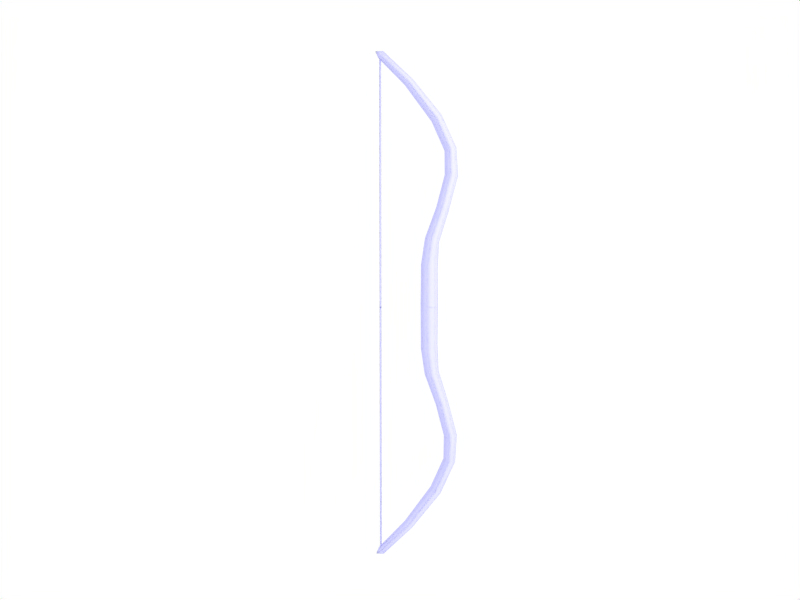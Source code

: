 # Source: bow1.blend  (saved by Blender 2.69.0; exported with 4.5.12 LTS)
import bpy
from mathutils import Matrix  # noqa: F401  (used for matrix-valued properties, if any)

bpy.ops.wm.read_factory_settings(use_empty=True)
scene = bpy.context.scene
scene.name = 'Scene'

# ---- collections
col_collection_1 = bpy.data.collections.new('Collection 1'); scene.collection.children.link(col_collection_1)

# ---- materials (node trees are filled in below, after node groups)
mat_material_017 = bpy.data.materials.new('Material.017')
mat_material_017.alpha_threshold = 0.0
mat_material_017.diffuse_color = (0.8, 0.8, 1.0, 1.0)
mat_material_017.roughness = 0.5
mat_material_017.specular_intensity = 0.0
mat_material_017.line_color = (0.0, 0.0, 0.0, 1.0)

# ---- material node trees

# ---- world
world_world = bpy.data.worlds.new('World'); scene.world = world_world
world_world.color = (1.0, 1.0, 1.0)
world_world.use_sun_shadow = False
world_world.sun_shadow_jitter_overblur = 0.0
world_world.cycles.sampling_method = 'MANUAL'
world_world.cycles.sample_map_resolution = 256

# ---- cameras
cam_camera = bpy.data.cameras.new('Camera')
cam_camera.passepartout_alpha = 0.2
cam_camera.clip_end = 100.0
cam_camera.lens = 35.0
cam_camera.sensor_width = 32.0
cam_camera.sensor_height = 18.0
cam_camera.ortho_scale = 7.314
cam_camera.show_passepartout = False
cam_camera.show_safe_areas = True
cam_camera.dof.focus_distance = 0.0
cam_camera.dof.aperture_fstop = 128.0

# ---- lights
light_spot = bpy.data.lights.new('Spot', 'POINT')
light_spot.transmission_factor = 0.0
light_spot.cutoff_distance = 30.0
light_spot.energy = 100.0
light_spot.shadow_buffer_clip_start = 1.001
light_spot.shadow_soft_size = 1.0
light_spot.shadow_maximum_resolution = 0.006
light_spot.use_absolute_resolution = True
light_spot.cycles.use_multiple_importance_sampling = False

# ---- meshes
me_cylinder_007 = bpy.data.meshes.new('Cylinder.007')
me_cylinder_007.from_pydata([(0.04382, 0.001477, 0.1464), (0.0297, -0.02898, 0.1504), (-0.002002, -0.0365, 0.1594), (-0.01898, -0.01542, 0.1642), (-0.01898, 0.01838, 0.1642), (-0.002002, 0.03945, 0.1594), (0.0297, 0.03193, 0.1504), (0.08666, 0.001477, 0.3722), (0.07636, -0.0284, 0.376), (0.05335, -0.03576, 0.3844), (0.04105, -0.01519, 0.3889), (0.04105, 0.01814, 0.3889), (0.05335, 0.03871, 0.3844), (0.07636, 0.03135, 0.376), (0.1229, 0.001019, 0.5097), (0.1118, -0.02885, 0.5107), (0.08678, -0.03621, 0.5125), (0.07341, -0.01564, 0.5133), (0.0734, 0.01769, 0.513), (0.08675, 0.03826, 0.512), (0.1117, 0.03089, 0.5103), (-0.05488, 0.001477, 0.8752), (-0.06115, -0.02316, 0.87), (-0.07517, -0.02923, 0.8583), (-0.08266, -0.01226, 0.8521), (-0.08266, 0.01522, 0.8521), (-0.07517, 0.03218, 0.8583), (-0.06115, 0.02611, 0.87), (-0.1689, 0.001477, 0.977), (-0.1729, -0.01275, 0.9714), (-0.1819, -0.01625, 0.9589), (-0.1866, -0.006458, 0.9522), (-0.1866, 0.009411, 0.9522), (-0.1819, 0.01921, 0.9589), (-0.1729, 0.0157, 0.9714), (-0.1975, 0.001477, 0.9743), (0.0578, 0.001477, 0.7412), (0.04962, 0.03135, 0.7356), (0.03135, 0.03871, 0.723), (0.02158, 0.01814, 0.7163), (0.02158, -0.01519, 0.7163), (0.03135, -0.03576, 0.723), (0.04962, -0.0284, 0.7356), (0.04871, 0.001477, 0.2514), (0.03693, 0.03174, 0.2549), (0.01053, 0.0392, 0.2629), (-0.003601, 0.0183, 0.2672), (-0.003601, -0.01534, 0.2672), (0.01053, -0.03625, 0.2629), (0.03693, -0.02878, 0.2549), (0.04505, 0.001477, -0.01265), (0.03039, -0.02898, -0.01265), (-0.00257, -0.0365, -0.01265), (-0.02022, -0.01542, -0.01265), (-0.02022, 0.01838, -0.01265), (-0.00257, 0.03945, -0.01265), (0.03039, 0.03193, -0.01265), (-0.183, -0.002579, 0.9741), (-0.1813, 0.003563, 0.9741), (-0.1768, -0.0009331, 0.9741), (-0.1813, 0.003563, -0.002528), (-0.183, -0.002579, -0.002528), (-0.1768, -0.0009331, -0.002528), (0.1156, 0.001477, 0.6175), (0.1058, 0.03135, 0.6147), (0.08401, 0.03871, 0.6085), (0.07233, 0.01814, 0.6052), (0.07233, -0.01519, 0.6052), (0.08401, -0.03576, 0.6085), (0.1058, -0.0284, 0.6147)], [], [(50, 0, 1, 51), (51, 1, 2, 52), (52, 2, 3, 53), (53, 3, 4, 54), (54, 4, 5, 55), (43, 44, 13, 7), (56, 6, 0, 50), (55, 5, 6, 56), (7, 13, 20, 14), (44, 45, 12, 13), (45, 46, 11, 12), (46, 47, 10, 11), (47, 48, 9, 10), (48, 49, 8, 9), (49, 43, 7, 8), (36, 37, 27, 21), (13, 12, 19, 20), (12, 11, 18, 19), (11, 10, 17, 18), (10, 9, 16, 17), (9, 8, 15, 16), (8, 7, 14, 15), (21, 27, 34, 28), (37, 38, 26, 27), (38, 39, 25, 26), (39, 40, 24, 25), (40, 41, 23, 24), (41, 42, 22, 23), (42, 36, 21, 22), (27, 26, 33, 34), (26, 25, 32, 33), (25, 24, 31, 32), (24, 23, 30, 31), (23, 22, 29, 30), (22, 21, 28, 29), (63, 64, 37, 36), (64, 65, 38, 37), (65, 66, 39, 38), (66, 67, 40, 39), (67, 68, 41, 40), (68, 69, 42, 41), (69, 63, 36, 42), (0, 6, 44, 43), (6, 5, 45, 44), (5, 4, 46, 45), (4, 3, 47, 46), (3, 2, 48, 47), (2, 1, 49, 48), (1, 0, 43, 49), (57, 58, 60, 61), (58, 59, 62, 60), (59, 57, 61, 62), (28, 34, 35), (34, 33, 35), (33, 32, 35), (32, 31, 35), (31, 30, 35), (30, 29, 35), (29, 28, 35), (14, 20, 64, 63), (20, 19, 65, 64), (19, 18, 66, 65), (18, 17, 67, 66), (17, 16, 68, 67), (16, 15, 69, 68), (15, 14, 63, 69)])
me_cylinder_007.polygons.foreach_set('use_smooth', [True] * 66)
_uv = me_cylinder_007.uv_layers.new(name='UVMap')
_uv.uv.foreach_set('vector', [-0.0006911, 0.4876, 0.646, 0.4877, 0.6514, 0.51, -0.0006057, 0.51, -0.0006057, 0.51, 0.6514, 0.51, 0.6635, 0.5316, -0.00042, 0.5325, -0.00042, 0.5325, 0.6635, 0.5316, 0.6701, 0.5496, -0.0002292, 0.5507, -0.0002292, 0.5507, 0.6701, 0.5496, 0.6706, 0.572, 0.0002057, 0.5732, 0.0001416, 0.4244, 0.6705, 0.4259, 0.6638, 0.4439, -0.0001565, 0.4427, 0.3889, 0.6558, 0.4923, 0.654, 0.4836, 0.7116, 0.3888, 0.7131, -0.0004739, 0.4651, 0.6516, 0.4655, 0.646, 0.4877, -0.0006911, 0.4876, -0.0001565, 0.4427, 0.6638, 0.4439, 0.6516, 0.4655, -0.0004739, 0.4651, 0.3888, 0.7131, 0.4836, 0.7116, 0.4741, 0.7749, 0.3904, 0.7763, 0.4923, 0.654, 0.5797, 0.6534, 0.5566, 0.7109, 0.4836, 0.7116, 0.5797, 0.6534, 0.656, 0.6526, 0.629, 0.7102, 0.5566, 0.7109, 0.02449, 0.667, 0.1233, 0.6642, 0.1498, 0.7204, 0.05031, 0.7233, 0.1233, 0.6642, 0.1987, 0.6617, 0.2209, 0.7181, 0.1498, 0.7204, 0.1987, 0.6617, 0.2856, 0.6585, 0.2941, 0.7156, 0.2209, 0.7181, 0.2856, 0.6585, 0.3889, 0.6558, 0.3888, 0.7131, 0.2941, 0.7156, 0.3945, 0.8586, 0.4812, 0.8569, 0.4637, 0.9321, 0.3925, 0.9331, 0.4836, 0.7116, 0.5566, 0.7109, 0.5449, 0.7747, 0.4741, 0.7749, 0.5566, 0.7109, 0.629, 0.7102, 0.6147, 0.774, 0.5449, 0.7747, 0.05031, 0.7233, 0.1498, 0.7204, 0.166, 0.784, 0.06799, 0.7866, 0.1498, 0.7204, 0.2209, 0.7181, 0.2359, 0.7816, 0.166, 0.784, 0.2209, 0.7181, 0.2941, 0.7156, 0.3068, 0.7786, 0.2359, 0.7816, 0.2941, 0.7156, 0.3888, 0.7131, 0.3904, 0.7763, 0.3068, 0.7786, 0.3925, 0.9331, 0.4637, 0.9321, 0.4112, 0.9845, 0.38, 0.9842, 0.4812, 0.8569, 0.5443, 0.8558, 0.5153, 0.932, 0.4637, 0.9321, 0.5443, 0.8558, 0.6117, 0.8548, 0.5698, 0.9324, 0.5153, 0.932, 0.08568, 0.8671, 0.1798, 0.8642, 0.217, 0.9389, 0.1428, 0.9423, 0.1798, 0.8642, 0.2453, 0.8623, 0.2702, 0.9365, 0.217, 0.9389, 0.2453, 0.8623, 0.308, 0.8607, 0.3213, 0.9347, 0.2702, 0.9365, 0.308, 0.8607, 0.3945, 0.8586, 0.3925, 0.9331, 0.3213, 0.9347, 0.4637, 0.9321, 0.5153, 0.932, 0.4455, 0.9861, 0.4112, 0.9845, 0.5153, 0.932, 0.5698, 0.9324, 0.473, 0.9901, 0.4455, 0.9861, 0.1428, 0.9423, 0.217, 0.9389, 0.2909, 0.9897, 0.2531, 0.9962, 0.217, 0.9389, 0.2702, 0.9365, 0.3178, 0.9864, 0.2909, 0.9897, 0.2702, 0.9365, 0.3213, 0.9347, 0.3498, 0.9847, 0.3178, 0.9864, 0.3213, 0.9347, 0.3925, 0.9331, 0.38, 0.9842, 0.3498, 0.9847, 0.3925, 0.8175, 0.4776, 0.8159, 0.4812, 0.8569, 0.3945, 0.8586, 0.4776, 0.8159, 0.5446, 0.8153, 0.5443, 0.8558, 0.4812, 0.8569, 0.5446, 0.8153, 0.6132, 0.8144, 0.6117, 0.8548, 0.5443, 0.8558, 0.07683, 0.8269, 0.1729, 0.8241, 0.1798, 0.8642, 0.08568, 0.8671, 0.1729, 0.8241, 0.2406, 0.822, 0.2453, 0.8623, 0.1798, 0.8642, 0.2406, 0.822, 0.3074, 0.8197, 0.308, 0.8607, 0.2453, 0.8623, 0.3074, 0.8197, 0.3925, 0.8175, 0.3945, 0.8586, 0.308, 0.8607, 0.3868, 0.6078, 0.4837, 0.6069, 0.4923, 0.654, 0.3889, 0.6558, 0.4837, 0.6069, 0.5799, 0.6073, 0.5797, 0.6534, 0.4923, 0.654, 0.5799, 0.6073, 0.6616, 0.6068, 0.656, 0.6526, 0.5797, 0.6534, 0.01318, 0.6217, 0.1128, 0.619, 0.1233, 0.6642, 0.02449, 0.667, 0.1128, 0.619, 0.1942, 0.6159, 0.1987, 0.6617, 0.1233, 0.6642, 0.1942, 0.6159, 0.2901, 0.6113, 0.2856, 0.6585, 0.1987, 0.6617, 0.2901, 0.6113, 0.3868, 0.6078, 0.3889, 0.6558, 0.2856, 0.6585, 0.0, 0.0, 0.0, 0.0, 0.0, 0.0, 0.0, 0.0, 0.0, 0.0, 0.0, 0.0, 0.0, 0.0, 0.0, 0.0, 0.0, 0.0, 0.0, 0.0, 0.0, 0.0, 0.0, 0.0, 0.38, 0.9842, 0.4112, 0.9845, 0.3653, 0.9978, 0.4112, 0.9845, 0.4455, 0.9861, 0.3653, 0.9978, 0.4455, 0.9861, 0.473, 0.9901, 0.3653, 0.9978, 0.2531, 0.9962, 0.2909, 0.9897, 0.3653, 0.9978, 0.2909, 0.9897, 0.3178, 0.9864, 0.3653, 0.9978, 0.3178, 0.9864, 0.3498, 0.9847, 0.3653, 0.9978, 0.3498, 0.9847, 0.38, 0.9842, 0.3653, 0.9978, 0.3904, 0.7763, 0.4741, 0.7749, 0.4776, 0.8159, 0.3925, 0.8175, 0.4741, 0.7749, 0.5449, 0.7747, 0.5446, 0.8153, 0.4776, 0.8159, 0.5449, 0.7747, 0.6147, 0.774, 0.6132, 0.8144, 0.5446, 0.8153, 0.06799, 0.7866, 0.166, 0.784, 0.1729, 0.8241, 0.07683, 0.8269, 0.166, 0.784, 0.2359, 0.7816, 0.2406, 0.822, 0.1729, 0.8241, 0.2359, 0.7816, 0.3068, 0.7786, 0.3074, 0.8197, 0.2406, 0.822, 0.3068, 0.7786, 0.3904, 0.7763, 0.3925, 0.8175, 0.3074, 0.8197])
_uv.active_render = True
_uv = me_cylinder_007.uv_layers.new(name='UVTex')
_uv.uv.foreach_set('vector', [0.0, 0.0, 0.0, 0.0, 0.0, 0.0, 0.0, 0.0, 0.0, 0.0, 0.0, 0.0, 0.0, 0.0, 0.0, 0.0, 0.0, 0.0, 0.0, 0.0, 0.0, 0.0, 0.0, 0.0, 0.0, 0.0, 0.0, 0.0, 0.0, 0.0, 0.0, 0.0, 0.0, 0.0, 0.0, 0.0, 0.0, 0.0, 0.0, 0.0, 0.0, 0.0, 0.0, 0.0, 0.0, 0.0, 0.0, 0.0, 0.0, 0.0, 0.0, 0.0, 0.0, 0.0, 0.0, 0.0, 0.0, 0.0, 0.0, 0.0, 0.0, 0.0, 0.0, 0.0, 0.0, 0.0, 0.0, 0.0, 0.0, 0.0, 0.0, 0.0, 0.0, 0.0, 0.0, 0.0, 0.0, 0.0, 0.0, 0.0, 0.0, 0.0, 0.0, 0.0, 0.0, 0.0, 0.0, 0.0, 0.0, 0.0, 0.0, 0.0, 0.0, 0.0, 0.0, 0.0, 0.0, 0.0, 0.0, 0.0, 0.0, 0.0, 0.0, 0.0, 0.0, 0.0, 0.0, 0.0, 0.0, 0.0, 0.0, 0.0, 0.0, 0.0, 0.0, 0.0, 0.0, 0.0, 0.0, 0.0, 0.0, 0.0, 0.0, 0.0, 0.0, 0.0, 0.0, 0.0, 0.0, 0.0, 0.0, 0.0, 0.0, 0.0, 0.0, 0.0, 0.0, 0.0, 0.0, 0.0, 0.0, 0.0, 0.0, 0.0, 0.0, 0.0, 0.0, 0.0, 0.0, 0.0, 0.0, 0.0, 0.0, 0.0, 0.0, 0.0, 0.0, 0.0, 0.0, 0.0, 0.0, 0.0, 0.0, 0.0, 0.0, 0.0, 0.0, 0.0, 0.0, 0.0, 0.0, 0.0, 0.0, 0.0, 0.0, 0.0, 0.0, 0.0, 0.0, 0.0, 0.0, 0.0, 0.0, 0.0, 0.0, 0.0, 0.0, 0.0, 0.0, 0.0, 0.0, 0.0, 0.0, 0.0, 0.0, 0.0, 0.0, 0.0, 0.0, 0.0, 0.0, 0.0, 0.0, 0.0, 0.0, 0.0, 0.0, 0.0, 0.0, 0.0, 0.0, 0.0, 0.0, 0.0, 0.0, 0.0, 0.0, 0.0, 0.0, 0.0, 0.0, 0.0, 0.0, 0.0, 0.0, 0.0, 0.0, 0.0, 0.0, 0.0, 0.0, 0.0, 0.0, 0.0, 0.0, 0.0, 0.0, 0.0, 0.0, 0.0, 0.0, 0.0, 0.0, 0.0, 0.0, 0.0, 0.0, 0.0, 0.0, 0.0, 0.0, 0.0, 0.0, 0.0, 0.0, 0.0, 0.0, 0.0, 0.0, 0.0, 0.0, 0.0, 0.0, 0.0, 0.0, 0.0, 0.0, 0.0, 0.0, 0.0, 0.0, 0.0, 0.0, 0.0, 0.0, 0.0, 0.0, 0.0, 0.0, 0.0, 0.0, 0.0, 0.0, 0.0, 0.0, 0.0, 0.0, 0.0, 0.0, 0.0, 0.0, 0.0, 0.0, 0.0, 0.0, 0.0, 0.0, 0.0, 0.0, 0.0, 0.0, 0.0, 0.0, 0.0, 0.0, 0.0, 0.0, 0.0, 0.0, 0.0, 0.0, 0.0, 0.0, 0.0, 0.0, 0.0, 0.0, 0.0, 0.0, 0.0, 0.0, 0.0, 0.0, 0.0, 0.0, 0.0, 0.0, 0.0, 0.0, 0.0, 0.0, 0.0, 0.0, 0.0, 0.0, 0.0, 0.0, 0.0, 0.0, 0.0, 0.0, 0.0, 0.0, 0.0, 0.0, 0.0, 0.0, 0.0, 0.0, 0.0, 0.0, 0.0, 0.0, 0.0, 0.0, 0.0, 0.0, 0.0, 0.0, 0.0, 0.0, 0.0, 0.0, 0.0, 0.0, 0.0, 0.0, 0.0, 0.0, 0.0, 0.0, 0.0, 0.0, 0.0, 0.0, 0.0, 0.0, 0.0, 0.0, 0.0, 0.0, 0.0, 0.0, 0.0, 0.0, 0.0, 0.0, 0.0, 0.0, 0.0, 0.0, 0.0, 0.8145, 0.9922, 0.877, 0.9961, 0.8809, 0.502, 0.8164, 0.498, 0.877, 0.9961, 0.9414, 1.0, 0.9453, 0.5059, 0.8809, 0.502, 0.752, 0.9883, 0.8145, 0.9922, 0.8164, 0.498, 0.752, 0.4941, 0.0, 0.0, 0.0, 0.0, 0.0, 0.0, 0.0, 0.0, 0.0, 0.0, 0.0, 0.0, 0.0, 0.0, 0.0, 0.0, 0.0, 0.0, 0.0, 0.0, 0.0, 0.0, 0.0, 0.0, 0.0, 0.0, 0.0, 0.0, 0.0, 0.0, 0.0, 0.0, 0.0, 0.0, 0.0, 0.0, 0.0, 0.0, 0.0, 0.0, 0.0, 0.0, 0.0, 0.0, 0.0, 0.0, 0.0, 0.0, 0.0, 0.0, 0.0, 0.0, 0.0, 0.0, 0.0, 0.0, 0.0, 0.0, 0.0, 0.0, 0.0, 0.0, 0.0, 0.0, 0.0, 0.0, 0.0, 0.0, 0.0, 0.0, 0.0, 0.0, 0.0, 0.0, 0.0, 0.0, 0.0, 0.0, 0.0, 0.0, 0.0, 0.0, 0.0, 0.0, 0.0, 0.0, 0.0, 0.0, 0.0, 0.0, 0.0, 0.0, 0.0, 0.0, 0.0, 0.0, 0.0, 0.0])
me_cylinder_007.materials.append(mat_material_017)
me_cylinder_007.use_remesh_preserve_volume = False
me_cylinder_007.use_remesh_preserve_attributes = False
me_cylinder_007.use_mirror_vertex_groups = False
me_cylinder_007.update()

# ---- objects
ob_lamp = bpy.data.objects.new('Lamp', light_spot)
ob_camera = bpy.data.objects.new('Camera', cam_camera)
ob_compositebow1 = bpy.data.objects.new('compositebow1', me_cylinder_007)

# ---- transforms, parenting, visibility, modifiers, constraints
ob_lamp.location = (2.866, 1.793, 0.8378)
ob_lamp.rotation_euler = (0.6503, 0.05522, 1.866)
ob_lamp.lock_rotations_4d = False
ob_lamp.empty_display_type = 'ARROWS'
ob_lamp.color = (0.0, 0.0, 0.0, 0.0)
ob_lamp.lineart.crease_threshold = 0.0
ob_camera.location = (2.694, -0.3935, 0.2163)
ob_camera.rotation_euler = (1.503, -1.007e-05, 1.456)
ob_camera.lock_rotations_4d = False
ob_camera.empty_display_type = 'ARROWS'
ob_camera.color = (0.0, 0.0, 0.0, 0.0)
ob_camera.hide_viewport = True
ob_camera.display_type = 'WIRE'
ob_camera.lineart.crease_threshold = 0.0
ob_compositebow1.location = (0.001181, -2.517e-05, 0.01012)
ob_compositebow1.rotation_euler = (0.0, -0.0, 1.571)
ob_compositebow1.scale = (0.8, 0.8, 0.8)
ob_compositebow1.lock_rotations_4d = False
ob_compositebow1.empty_display_type = 'ARROWS'
ob_compositebow1.lineart.crease_threshold = 0.0
_m = ob_compositebow1.modifiers.new('Mirror', 'MIRROR')
_m.use_axis = (False, False, True)

# ---- collection membership
col_collection_1.objects.link(ob_lamp)
col_collection_1.objects.link(ob_camera)
col_collection_1.objects.link(ob_compositebow1)

# ---- scene / render settings (as saved in the file)
scene.camera = ob_camera
scene.frame_start = 1; scene.frame_end = 250; scene.frame_set(1)
scene.render.engine = 'BLENDER_EEVEE_NEXT'
scene.render.image_settings.file_format = 'JPEG'
scene.render.image_settings.color_mode = 'RGB'
scene.render.image_settings.compression = 90
scene.render.resolution_x = 800
scene.render.resolution_y = 600
scene.render.pixel_aspect_x = 100.0
scene.render.pixel_aspect_y = 100.0
scene.render.fps = 25
scene.render.dither_intensity = 0.0
scene.render.use_compositing = False
scene.render.use_sequencer = False
scene.render.bake_margin = 2
scene.render.bake_bias = 0.0
scene.render.use_stamp_time = False
scene.render.use_stamp_date = False
scene.render.use_stamp_frame = False
scene.render.use_stamp_camera = False
scene.render.use_stamp_scene = False
scene.render.use_stamp_filename = False
scene.render.use_stamp_render_time = False
scene.render.stamp_font_size = 0
scene.cycles.use_denoising = False
scene.cycles.samples = 10
scene.cycles.sampling_pattern = 'TABULATED_SOBOL'
scene.cycles.light_sampling_threshold = 0.0
scene.cycles.use_adaptive_sampling = False
scene.cycles.use_light_tree = False
scene.cycles.blur_glossy = 0.0
scene.cycles.volume_bounces = 1
scene.cycles.pixel_filter_type = 'GAUSSIAN'
scene.cycles.sample_clamp_indirect = 0.0
scene.view_settings.view_transform = 'Raw'
bpy.context.view_layer.update()
